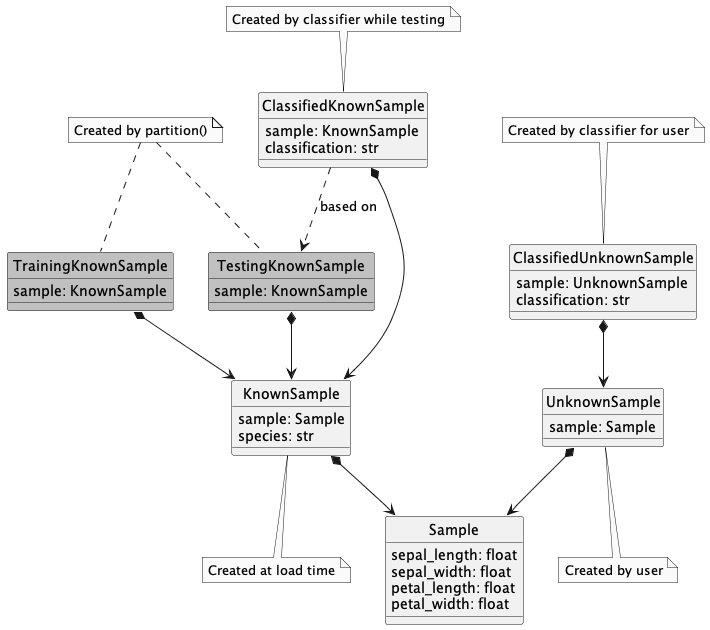

The diagram above was rendered by PlantUML. Its source (embedded in the PNG):
@startuml
'figure 4: Rethinking classification'
skinparam monochrome true
skinparam handwritten false
hide class circle
skinparam shadowing false

class Sample {
    sepal_length: float
    sepal_width: float
    petal_length: float
    petal_width: float
}
class KnownSample {
    sample: Sample
    species: str
}
note bottom: Created at load time

class UnknownSample {
    sample: Sample
}
note bottom: Created by user

class TrainingKnownSample #Silver {
    sample: KnownSample
}
class TestingKnownSample #Silver {
    sample: KnownSample
}
note "Created by partition()" as partition
partition .. TrainingKnownSample
partition .. TestingKnownSample

KnownSample *--> Sample

UnknownSample *--> Sample

TrainingKnownSample *--> KnownSample

TestingKnownSample *--> KnownSample

class ClassifiedKnownSample {
    sample: KnownSample
    classification: str
}
note top: Created by classifier while testing

class ClassifiedUnknownSample {
    sample: UnknownSample
    classification: str
}
note top: Created by classifier for user

ClassifiedKnownSample *--> KnownSample
ClassifiedKnownSample ..> TestingKnownSample : based on
ClassifiedUnknownSample *--> UnknownSample
@enduml